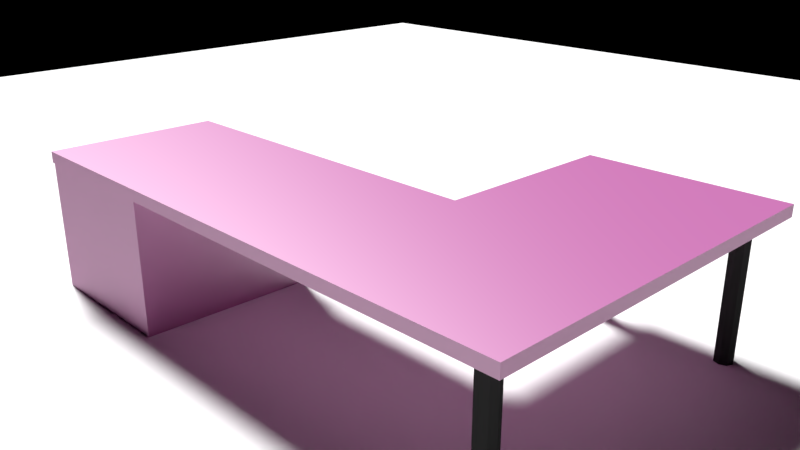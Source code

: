 # Source: OfficeTable.blend  (saved by Blender 2.79.0; exported with 4.5.12 LTS)
import bpy
from mathutils import Matrix  # noqa: F401  (used for matrix-valued properties, if any)

bpy.ops.wm.read_factory_settings(use_empty=True)
scene = bpy.context.scene
scene.name = 'Scene'

# ---- collections
col_collection_1 = bpy.data.collections.new('Collection 1'); scene.collection.children.link(col_collection_1)

# ---- images (referenced by path relative to the original .blend; pixels are not part of the script)
import os
ASSET_DIR = os.environ.get("B2B_ASSET_DIR", "")  # directory of the original .blend (textures are referenced by path, not embedded)
HERE = os.path.dirname(os.path.abspath(__file__))  # packed textures are extracted next to this script under _unpacked/

def load_image(name, relpath, width, height, colorspace="sRGB"):
    """Load a texture the original file referenced (path relative to the .blend, or extracted next to this script)."""
    p = next((c for c in (os.path.join(HERE, relpath), os.path.join(ASSET_DIR, relpath)) if relpath and os.path.exists(c)), "")
    if p:
        img = bpy.data.images.load(p, check_existing=True)
        img.name = name
    else:  # same state as the original file: an image datablock whose file is absent (Cycles renders it pink)
        img = bpy.data.images.new(name, width, height)
        img.source = "FILE"
        img.filepath = "//" + (relpath or name)
    img.colorspace_settings.name = colorspace
    return img
img_wood_spec_jpg = load_image('Wood_Spec.jpg', 'Wood_Spec.jpg', 1024, 1024, 'sRGB')
img_grunge_spec_jpg = load_image('Grunge_Spec.jpg', 'Grunge_Spec.jpg', 1024, 1024, 'sRGB')
img_grunge_jpg = load_image('Grunge.jpg', 'Grunge.jpg', 1024, 1024, 'sRGB')
img_wood_jpg = load_image('Wood.jpg', 'Wood.jpg', 1024, 1024, 'sRGB')
img_tabletexture = load_image('TableTexture', 'TableTexture.png', 1024, 1024, 'sRGB')

# ---- materials (node trees are filled in below, after node groups)
mat_wood = bpy.data.materials.new('Wood')
mat_wood.alpha_threshold = 0.0
mat_wood.roughness = 0.5
mat_plastic = bpy.data.materials.new('Plastic')
mat_plastic.alpha_threshold = 0.0
mat_plastic.roughness = 0.5

# ---- material node trees
mat_wood.use_nodes = True; mat_wood.node_tree.nodes.clear()
_N = mat_wood.node_tree.nodes; _L = mat_wood.node_tree.links
n0 = _N.new('ShaderNodeTexCoord'); n0.name = 'Texture Coordinate'; n0.location = (-901, 456)
n1 = _N.new('ShaderNodeBsdfDiffuse'); n1.name = 'Diffuse BSDF'; n1.location = (422, 259)
n2 = _N.new('ShaderNodeOutputMaterial'); n2.name = 'Material Output'; n2.location = (1139, 390)
n3 = _N.new('ShaderNodeTexImage'); n3.name = 'Image Texture.005'; n3.location = (-132, 761)
n3.width = 223
n3.image = img_wood_spec_jpg
n4 = _N.new('ShaderNodeTexImage'); n4.name = 'Image Texture.002'; n4.location = (-136, 1016)
n4.width = 232
n4.image = img_grunge_spec_jpg
n5 = _N.new('ShaderNodeMix'); n5.name = 'Mix'; n5.location = (201, 341)
n5.data_type = 'RGBA'
n5.blend_type = 'OVERLAY'
n6 = _N.new('ShaderNodeMix'); n6.name = 'Mix.002'; n6.location = (534, 632)
n6.data_type = 'RGBA'
n6.blend_type = 'MULTIPLY'
n6.inputs[0].default_value = 0.7
n6.inputs[7].default_value = (0.0, 0.0, 0.0, 1.0)
n7 = _N.new('ShaderNodeMix'); n7.name = 'Mix.001'; n7.location = (284, 678)
n7.data_type = 'RGBA'
n7.blend_type = 'OVERLAY'
n8 = _N.new('ShaderNodeMixShader'); n8.name = 'Mix Shader'; n8.location = (654, 376)
n9 = _N.new('ShaderNodeMixShader'); n9.name = 'Mix Shader.001'; n9.location = (892, 313)
n9.inputs[0].default_value = 0.3909
n10 = _N.new('ShaderNodeBump'); n10.name = 'Bump'; n10.location = (71, 91)
n10.inputs[0].default_value = 0.1909
n10.inputs[1].default_value = 0.1
n10.inputs[2].default_value = 1.0
n11 = _N.new('ShaderNodeTexImage'); n11.name = 'Image Texture.001'; n11.location = (-658, 233)
n11.width = 192
n11.image = img_grunge_jpg
n12 = _N.new('ShaderNodeMapping'); n12.name = 'Mapping'; n12.location = (-700, 569)
n12.inputs[3].default_value = (10.0, 10.0, 10.0)
n13 = _N.new('ShaderNodeTexImage'); n13.name = 'Image Texture.004'; n13.location = (-482, 563)
n13.width = 154
n13.image = img_wood_jpg
n14 = _N.new('ShaderNodeHueSaturation'); n14.name = 'Hue Saturation Value'; n14.location = (-249, 462)
n14.inputs[0].default_value = 0.6
n15 = _N.new('ShaderNodeBsdfAnisotropic'); n15.name = 'Glossy BSDF'; n15.location = (470, 130)
n15.distribution = 'BECKMANN'
n15.inputs[0].default_value = (0.3858, 0.3858, 0.3858, 1.0)
n16 = _N.new('ShaderNodeBsdfSheen'); n16.name = 'Velvet BSDF'; n16.location = (191, 487)
n16.distribution = 'ASHIKHMIN'
n16.inputs[0].default_value = (0.0, 0.0, 0.0, 1.0)
n16.inputs[1].default_value = 1.0
n17 = _N.new('ShaderNodeBrightContrast'); n17.name = 'Bright/Contrast'; n17.location = (-19, 435)
n17.inputs[1].default_value = 0.6
n18 = _N.new('ShaderNodeTexImage'); n18.name = 'Image Texture'; n18.location = (1176, 205)
n18.width = 140
n18.image = img_tabletexture
_L.new(n0.outputs[2], n12.inputs[0])
_L.new(n12.outputs[0], n13.inputs[0])
_L.new(n0.outputs[2], n11.inputs[0])
_L.new(n13.outputs[0], n14.inputs[4])
_L.new(n11.outputs[0], n5.inputs[7])
_L.new(n12.outputs[0], n3.inputs[0])
_L.new(n0.outputs[2], n4.inputs[0])
_L.new(n16.outputs[0], n8.inputs[2])
_L.new(n1.outputs[0], n8.inputs[1])
_L.new(n5.outputs[2], n1.inputs[0])
_L.new(n4.outputs[0], n7.inputs[6])
_L.new(n3.outputs[0], n7.inputs[7])
_L.new(n7.outputs[2], n6.inputs[6])
_L.new(n6.outputs[2], n10.inputs[3])
_L.new(n10.outputs[0], n1.inputs[2])
_L.new(n8.outputs[0], n9.inputs[1])
_L.new(n9.outputs[0], n2.inputs[0])
_L.new(n15.outputs[0], n9.inputs[2])
_L.new(n10.outputs[0], n15.inputs[4])
_L.new(n14.outputs[0], n17.inputs[0])
_L.new(n17.outputs[0], n5.inputs[6])
n2.is_active_output = True
mat_plastic.use_nodes = True; mat_plastic.node_tree.nodes.clear()
_N = mat_plastic.node_tree.nodes; _L = mat_plastic.node_tree.links
n0 = _N.new('ShaderNodeOutputMaterial'); n0.name = 'Material Output'; n0.location = (300, 300)
n1 = _N.new('ShaderNodeBsdfDiffuse'); n1.name = 'Diffuse BSDF'; n1.location = (10, 300)
n1.inputs[0].default_value = (0.03106, 0.03106, 0.03106, 1.0)
n2 = _N.new('ShaderNodeTexImage'); n2.name = 'Image Texture'; n2.location = (-211, 336)
n2.width = 140
n2.image = img_tabletexture
_L.new(n1.outputs[0], n0.inputs[0])
n0.is_active_output = True

# ---- world
world_world = bpy.data.worlds.new('World'); scene.world = world_world
world_world.use_nodes = True; world_world.node_tree.nodes.clear()
_N = world_world.node_tree.nodes; _L = world_world.node_tree.links
n0 = _N.new('ShaderNodeOutputWorld'); n0.name = 'World Output'; n0.location = (300, 300)
n1 = _N.new('ShaderNodeBackground'); n1.name = 'Background'; n1.location = (10, 300)
n1.inputs[0].default_value = (0.0, 0.0, 0.0, 1.0)
_L.new(n1.outputs[0], n0.inputs[0])
n0.is_active_output = True
world_world.color = (0.05088, 0.05088, 0.05088)
world_world.use_sun_shadow = False
world_world.sun_shadow_jitter_overblur = 0.0
world_world.cycles.sampling_method = 'MANUAL'

# ---- cameras
cam_camera = bpy.data.cameras.new('Camera')
cam_camera.clip_end = 100.0
cam_camera.lens = 35.0
cam_camera.sensor_width = 32.0
cam_camera.sensor_height = 18.0
cam_camera.ortho_scale = 7.314
cam_camera.dof.focus_distance = 0.0

# ---- lights
light_area = bpy.data.lights.new('Area', 'SUN')
light_area.transmission_factor = 0.0
light_area.angle = 0.1993
light_area.energy = 6.0
light_area.shadow_buffer_clip_start = 0.5
light_area.shadow_soft_size = 0.1
light_area.shadow_cascade_max_distance = 1000.0

# ---- meshes
me_plane = bpy.data.meshes.new('Plane')
me_plane.from_pydata([(-21.94, -21.94, 0.0), (21.94, -21.94, 0.0), (-21.94, 21.94, 0.0), (21.94, 21.94, 0.0)], [], [(0, 1, 3, 2)])
me_plane.use_remesh_preserve_volume = False
me_plane.use_remesh_preserve_attributes = False
me_plane.use_mirror_vertex_groups = False
me_plane.update()
me_cube_024 = bpy.data.meshes.new('Cube.024')
me_cube_024.from_pydata([(-3.107, -1.92, -0.03852), (-3.107, -1.92, 0.1341), (-3.107, -0.04847, -0.03852), (-3.107, -0.04847, 0.1341), (0.8136, -1.92, -0.03852), (0.8136, -1.92, 0.1341), (0.8136, -0.04847, -0.03852), (0.8136, -0.04847, 0.1341), (-3.107, -3.942, -0.03852), (-3.107, -3.942, 0.1341), (-5.188, -3.942, -0.03852), (-5.188, -3.942, 0.1341), (-3.107, -0.04847, -0.03852), (-3.107, -0.04847, 0.1341), (-5.188, -0.04847, -0.03852), (-5.188, -0.04847, 0.1341), (-4.982, -3.692, -2.09), (-4.982, -3.692, -0.02132), (-4.982, -3.559, -2.09), (-4.982, -3.559, -0.02132), (-4.849, -3.692, -2.09), (-4.849, -3.692, -0.02132), (-4.849, -3.559, -2.09), (-4.849, -3.559, -0.02132), (-4.916, -3.534, -2.09), (-4.916, -3.534, -0.02132), (-4.916, -3.717, -2.09), (-4.916, -3.717, -0.02132), (-5.007, -3.625, -2.09), (-5.007, -3.625, -0.02132), (-4.824, -3.625, -2.09), (-4.824, -3.625, -0.02132), (-4.916, -3.625, -0.02132), (-4.916, -3.625, -2.09), (-3.44, -3.625, -2.09), (-3.44, -3.625, -0.02132), (-3.348, -3.625, -0.02132), (-3.348, -3.625, -2.09), (-3.531, -3.625, -0.02132), (-3.531, -3.625, -2.09), (-3.44, -3.717, -0.02132), (-3.44, -3.717, -2.09), (-3.44, -3.534, -0.02132), (-3.44, -3.534, -2.09), (-3.374, -3.559, -0.02132), (-3.374, -3.559, -2.09), (-3.374, -3.692, -0.02132), (-3.374, -3.692, -2.09), (-3.506, -3.559, -0.02132), (-3.506, -3.559, -2.09), (-3.506, -3.692, -0.02132), (-3.506, -3.692, -2.09), (-4.916, -0.2804, -2.09), (-4.916, -0.2804, -0.02132), (-4.824, -0.2804, -0.02132), (-4.824, -0.2804, -2.09), (-5.007, -0.2804, -0.02132), (-5.007, -0.2804, -2.09), (-4.916, -0.3719, -0.02132), (-4.916, -0.3719, -2.09), (-4.916, -0.189, -0.02132), (-4.916, -0.189, -2.09), (-4.849, -0.2142, -0.02132), (-4.849, -0.2142, -2.09), (-4.849, -0.3466, -0.02132), (-4.849, -0.3466, -2.09), (-4.982, -0.2142, -0.02132), (-4.982, -0.2142, -2.09), (-4.982, -0.3466, -0.02132), (-4.982, -0.3466, -2.09), (-0.8091, -1.921, -1.996), (-0.8617, -1.921, -0.0224), (-0.8617, -0.06164, -2.107), (-0.8617, -0.06164, -0.0224), (0.8058, -1.921, -2.107), (0.8058, -1.921, -0.0224), (0.8058, -0.06164, -2.107), (0.8058, -0.06164, -0.0224), (-0.02794, -0.06164, -2.107), (-0.02794, -0.06164, -0.0224), (-0.08045, -1.921, -1.996), (-0.02794, -1.921, -0.0224), (-0.8091, -1.921, -0.6645), (-0.8617, -0.06164, -0.5538), (0.8058, -0.06164, -0.5538), (0.8058, -1.921, -0.5538), (-0.08045, -1.921, -0.6645), (-0.02794, -0.06164, -0.5538), (-0.8617, -1.921, -2.107), (-0.02794, -1.921, -2.107), (-0.02794, -1.921, -0.5538), (-0.8617, -1.921, -0.5538), (-0.8091, -0.7156, -1.996), (-0.08045, -0.7156, -1.996), (-0.08045, -0.7156, -0.6645), (-0.8091, -0.7156, -0.6645), (-0.8571, -1.945, -0.6528), (-0.8571, -1.945, -0.04978), (-0.8571, -1.921, -0.6528), (-0.8571, -1.921, -0.04978), (0.8024, -1.945, -0.6528), (0.8024, -1.945, -0.04978), (0.8024, -1.921, -0.6528), (0.8024, -1.921, -0.04978), (-0.07228, -1.945, -1.355), (-0.07228, -1.945, -0.661), (-0.07228, -1.921, -1.355), (-0.07228, -1.921, -0.661), (0.8024, -1.945, -1.355), (0.8024, -1.945, -0.661), (0.8024, -1.921, -1.355), (0.8024, -1.921, -0.661), (-0.07228, -1.945, -1.984), (-0.07228, -1.945, -1.363), (-0.07228, -1.921, -1.984), (-0.07228, -1.921, -1.363), (0.8024, -1.945, -1.984), (0.8024, -1.945, -1.363), (0.8024, -1.921, -1.984), (0.8024, -1.921, -1.363)], [], [(0, 1, 3, 2), (2, 3, 7, 6), (6, 7, 5, 4), (4, 5, 1, 0), (2, 6, 4, 0), (7, 3, 1, 5), (8, 9, 11, 10), (10, 11, 15, 14), (14, 15, 13, 12), (12, 13, 9, 8), (10, 14, 12, 8), (15, 11, 9, 13), (28, 29, 19, 18), (24, 25, 23, 22), (30, 31, 21, 20), (26, 27, 17, 16), (33, 30, 20, 26), (32, 29, 17, 27), (31, 32, 27, 21), (28, 33, 26, 16), (20, 21, 27, 26), (18, 19, 25, 24), (18, 24, 33, 28), (23, 25, 32, 31), (25, 19, 29, 32), (24, 22, 30, 33), (22, 23, 31, 30), (16, 17, 29, 28), (51, 50, 38, 39), (45, 44, 36, 37), (43, 45, 37, 34), (42, 48, 38, 35), (44, 42, 35, 36), (49, 43, 34, 39), (49, 48, 42, 43), (47, 46, 40, 41), (39, 34, 41, 51), (36, 35, 40, 46), (35, 38, 50, 40), (34, 37, 47, 41), (41, 40, 50, 51), (37, 36, 46, 47), (43, 42, 44, 45), (39, 38, 48, 49), (69, 68, 56, 57), (63, 62, 54, 55), (61, 63, 55, 52), (60, 66, 56, 53), (62, 60, 53, 54), (67, 61, 52, 57), (67, 66, 60, 61), (65, 64, 58, 59), (57, 52, 59, 69), (54, 53, 58, 64), (53, 56, 68, 58), (52, 55, 65, 59), (59, 58, 68, 69), (55, 54, 64, 65), (61, 60, 62, 63), (57, 56, 66, 67), (91, 71, 73, 83), (87, 79, 77, 84), (84, 77, 75, 85), (90, 81, 71, 91), (78, 76, 74, 89), (79, 73, 71, 81), (77, 79, 81, 75), (72, 78, 89, 88), (85, 75, 81, 90), (83, 73, 79, 87), (72, 83, 87, 78), (74, 85, 90, 89), (80, 86, 94, 93), (76, 84, 85, 74), (78, 87, 84, 76), (88, 91, 83, 72), (80, 70, 88, 89), (86, 80, 89, 90), (70, 82, 91, 88), (82, 86, 90, 91), (93, 94, 95, 92), (82, 70, 92, 95), (70, 80, 93, 92), (86, 82, 95, 94), (96, 97, 99, 98), (98, 99, 103, 102), (102, 103, 101, 100), (100, 101, 97, 96), (98, 102, 100, 96), (103, 99, 97, 101), (104, 105, 107, 106), (106, 107, 111, 110), (110, 111, 109, 108), (108, 109, 105, 104), (106, 110, 108, 104), (111, 107, 105, 109), (112, 113, 115, 114), (114, 115, 119, 118), (118, 119, 117, 116), (116, 117, 113, 112), (114, 118, 116, 112), (119, 115, 113, 117)])
me_cube_024.polygons.foreach_set('material_index', [0, 0, 0, 0, 0, 0, 0, 0, 0, 0, 0, 0, 1, 1, 1, 1, 1, 1, 1, 1, 1, 1, 1, 1, 1, 1, 1, 1, 1, 1, 1, 1, 1, 1, 1, 1, 1, 1, 1, 1, 1, 1, 1, 1, 1, 1, 1, 1, 1, 1, 1, 1, 1, 1, 1, 1, 1, 1, 1, 1, 0, 0, 0, 0, 0, 0, 0, 0, 0, 0, 0, 0, 0, 0, 0, 0, 0, 0, 0, 0, 0, 0, 0, 0, 0, 0, 0, 0, 0, 0, 0, 0, 0, 0, 0, 0, 0, 0, 0, 0, 0, 0])
_uv = me_cube_024.uv_layers.new(name='UVMap')
_uv.uv.foreach_set('vector', [0.0003136, 0.5818, 0.017, 0.5818, 0.017, 0.7627, 0.0003133, 0.7627, 0.017, 0.7794, 0.017, 0.7627, 0.3959, 0.7627, 0.3959, 0.7794, 0.4126, 0.7627, 0.3959, 0.7627, 0.3959, 0.5818, 0.4126, 0.5818, 0.3959, 0.5651, 0.3959, 0.5818, 0.017, 0.5818, 0.017, 0.5651, 0.8188, 0.7415, 0.8188, 0.3626, 0.9997, 0.3626, 0.9997, 0.7415, 0.3959, 0.7627, 0.017, 0.7627, 0.017, 0.5818, 0.3959, 0.5818, 0.6003, 0.7724, 0.6003, 0.7557, 0.8015, 0.7557, 0.8015, 0.7724, 0.8182, 0.7557, 0.8015, 0.7557, 0.8015, 0.3793, 0.8182, 0.3793, 0.8015, 0.3626, 0.8015, 0.3793, 0.6003, 0.3793, 0.6003, 0.3626, 0.5836, 0.3793, 0.6003, 0.3793, 0.6003, 0.7557, 0.5836, 0.7557, 0.5836, 0.773, 0.96, 0.773, 0.96, 0.9742, 0.5836, 0.9742, 0.8015, 0.3793, 0.8015, 0.7557, 0.6003, 0.7557, 0.6003, 0.3793, 0.5377, 0.5651, 0.5377, 0.7651, 0.5309, 0.7651, 0.5309, 0.5651, 0.5788, 0.5651, 0.5788, 0.7651, 0.572, 0.7651, 0.572, 0.5651, 0.5651, 0.5651, 0.5651, 0.7651, 0.5583, 0.7651, 0.5583, 0.5651, 0.5514, 0.5651, 0.5514, 0.7651, 0.5446, 0.7651, 0.5446, 0.5651, 0.3842, 0.7882, 0.3925, 0.7914, 0.3879, 0.7965, 0.3811, 0.7965, 0.3499, 0.7882, 0.3417, 0.7851, 0.3462, 0.78, 0.3531, 0.78, 0.3582, 0.7914, 0.3499, 0.7882, 0.3531, 0.78, 0.3582, 0.7845, 0.3759, 0.7851, 0.3842, 0.7882, 0.3811, 0.7965, 0.3759, 0.7919, 0.5583, 0.5651, 0.5583, 0.7651, 0.5514, 0.7651, 0.5514, 0.5651, 0.5309, 0.5651, 0.5309, 0.7651, 0.524, 0.7651, 0.524, 0.5651, 0.3805, 0.78, 0.3874, 0.78, 0.3842, 0.7882, 0.3759, 0.7851, 0.3536, 0.7965, 0.3468, 0.7965, 0.3499, 0.7882, 0.3582, 0.7914, 0.3468, 0.7965, 0.3417, 0.7919, 0.3417, 0.7851, 0.3499, 0.7882, 0.3874, 0.78, 0.3925, 0.7845, 0.3925, 0.7914, 0.3842, 0.7882, 0.572, 0.5651, 0.572, 0.7651, 0.5651, 0.7651, 0.5651, 0.5651, 0.5446, 0.5651, 0.5446, 0.7651, 0.5377, 0.7651, 0.5377, 0.5651, 0.4338, 0.5651, 0.4338, 0.7651, 0.4269, 0.7651, 0.4269, 0.5651, 0.4612, 0.5651, 0.4612, 0.7651, 0.4543, 0.7651, 0.4543, 0.5651, 0.3531, 0.7971, 0.3582, 0.8017, 0.3582, 0.8085, 0.3499, 0.8054, 0.3982, 0.7965, 0.3931, 0.7919, 0.3931, 0.7851, 0.4013, 0.7882, 0.405, 0.7965, 0.3982, 0.7965, 0.4013, 0.7882, 0.4096, 0.7914, 0.3462, 0.7971, 0.3531, 0.7971, 0.3499, 0.8054, 0.3417, 0.8022, 0.4201, 0.5651, 0.4201, 0.7651, 0.4132, 0.7651, 0.4132, 0.5651, 0.4475, 0.5651, 0.4475, 0.7651, 0.4406, 0.7651, 0.4406, 0.5651, 0.3417, 0.8022, 0.3499, 0.8054, 0.3468, 0.8136, 0.3417, 0.8091, 0.4096, 0.7914, 0.4013, 0.7882, 0.4045, 0.78, 0.4096, 0.7845, 0.4013, 0.7882, 0.3931, 0.7851, 0.3977, 0.78, 0.4045, 0.78, 0.3499, 0.8054, 0.3582, 0.8085, 0.3536, 0.8136, 0.3468, 0.8136, 0.4406, 0.5651, 0.4406, 0.7651, 0.4338, 0.7651, 0.4338, 0.5651, 0.4543, 0.5651, 0.4543, 0.7651, 0.4475, 0.7651, 0.4475, 0.5651, 0.468, 0.5651, 0.468, 0.7651, 0.4612, 0.7651, 0.4612, 0.5651, 0.4269, 0.5651, 0.4269, 0.7651, 0.4201, 0.7651, 0.4201, 0.5651, 0.4892, 0.5651, 0.4892, 0.7651, 0.4823, 0.7651, 0.4823, 0.5651, 0.5166, 0.5651, 0.5166, 0.7651, 0.5097, 0.7651, 0.5097, 0.5651, 0.3702, 0.78, 0.3753, 0.7845, 0.3753, 0.7914, 0.3671, 0.7882, 0.3702, 0.8136, 0.3634, 0.8136, 0.3588, 0.8085, 0.3671, 0.8054, 0.3753, 0.8091, 0.3702, 0.8136, 0.3671, 0.8054, 0.3753, 0.8022, 0.3634, 0.78, 0.3702, 0.78, 0.3671, 0.7882, 0.3588, 0.7851, 0.4755, 0.5651, 0.4755, 0.7651, 0.4686, 0.7651, 0.4686, 0.5651, 0.5029, 0.5651, 0.5029, 0.7651, 0.496, 0.7651, 0.496, 0.5651, 0.3588, 0.7851, 0.3671, 0.7882, 0.3639, 0.7965, 0.3588, 0.7919, 0.3753, 0.8022, 0.3671, 0.8054, 0.3639, 0.7971, 0.3708, 0.7971, 0.3671, 0.8054, 0.3588, 0.8085, 0.3588, 0.8017, 0.3639, 0.7971, 0.3671, 0.7882, 0.3753, 0.7914, 0.3708, 0.7965, 0.3639, 0.7965, 0.496, 0.5651, 0.496, 0.7651, 0.4892, 0.7651, 0.4892, 0.5651, 0.5097, 0.5651, 0.5097, 0.7651, 0.5029, 0.7651, 0.5029, 0.5651, 0.5234, 0.5651, 0.5234, 0.7651, 0.5166, 0.7651, 0.5166, 0.5651, 0.4823, 0.5651, 0.4823, 0.7651, 0.4755, 0.7651, 0.4755, 0.5651, 0.3815, 0.1504, 0.3815, 0.2018, 0.2018, 0.2018, 0.2018, 0.1504, 0.1504, 0.2824, 0.2018, 0.2824, 0.2018, 0.363, 0.1504, 0.363, 0.2018, 0.4143, 0.2018, 0.363, 0.3815, 0.363, 0.3815, 0.4143, 0.4329, 0.2824, 0.3815, 0.2824, 0.3815, 0.2018, 0.4329, 0.2018, 0.18, 0.8606, 0.18, 0.9412, 0.0003133, 0.9412, 0.0003133, 0.8606, 0.2018, 0.2824, 0.2018, 0.2018, 0.3815, 0.2018, 0.3815, 0.2824, 0.2018, 0.363, 0.2018, 0.2824, 0.3815, 0.2824, 0.3815, 0.363, 0.18, 0.78, 0.18, 0.8606, 0.0003133, 0.8606, 0.0003133, 0.78, 0.4329, 0.363, 0.3815, 0.363, 0.3815, 0.2824, 0.4329, 0.2824, 0.1504, 0.2018, 0.2018, 0.2018, 0.2018, 0.2824, 0.1504, 0.2824, 0.0003133, 0.2018, 0.1504, 0.2018, 0.1504, 0.2824, 0.0003133, 0.2824, 0.583, 0.363, 0.4329, 0.363, 0.4329, 0.2824, 0.583, 0.2824, 0.887, 0.1168, 0.887, 0.2455, 0.7705, 0.2455, 0.7705, 0.1168, 0.2018, 0.5645, 0.2018, 0.4143, 0.3815, 0.4143, 0.3815, 0.5645, 0.0003133, 0.2824, 0.1504, 0.2824, 0.1504, 0.363, 0.0003133, 0.363, 0.3815, 0.0003133, 0.3815, 0.1504, 0.2018, 0.1504, 0.2018, 0.0003133, 0.5723, 0.2773, 0.5723, 0.2069, 0.583, 0.2018, 0.583, 0.2824, 0.4436, 0.2773, 0.5723, 0.2773, 0.583, 0.2824, 0.4329, 0.2824, 0.5723, 0.2069, 0.4436, 0.2069, 0.4329, 0.2018, 0.583, 0.2018, 0.4436, 0.2069, 0.4436, 0.2773, 0.4329, 0.2824, 0.4329, 0.2018, 0.7705, 0.1168, 0.7705, 0.2455, 0.7001, 0.2455, 0.7001, 0.1168, 0.5836, 0.2455, 0.5836, 0.1168, 0.7001, 0.1168, 0.7001, 0.2455, 0.7001, 0.0003133, 0.7705, 0.0003133, 0.7705, 0.1168, 0.7001, 0.1168, 0.7705, 0.362, 0.7001, 0.362, 0.7001, 0.2455, 0.7705, 0.2455, 0.4155, 0.7685, 0.4155, 0.8263, 0.4132, 0.8263, 0.4132, 0.7685, 0.1806, 0.8383, 0.1806, 0.78, 0.341, 0.78, 0.341, 0.8383, 0.577, 0.7685, 0.577, 0.8263, 0.5747, 0.8263, 0.5747, 0.7685, 0.5747, 0.7685, 0.5747, 0.8263, 0.4155, 0.8263, 0.4155, 0.7685, 0.4155, 0.7657, 0.5747, 0.7657, 0.5747, 0.7685, 0.4155, 0.7685, 0.5747, 0.8291, 0.4155, 0.8291, 0.4155, 0.8263, 0.5747, 0.8263, 0.4155, 0.832, 0.4155, 0.8992, 0.4132, 0.8992, 0.4132, 0.832, 0.2704, 0.906, 0.2704, 0.8389, 0.3549, 0.8389, 0.3549, 0.906, 0.5024, 0.832, 0.5024, 0.8992, 0.5001, 0.8992, 0.5001, 0.832, 0.5001, 0.832, 0.5001, 0.8992, 0.4155, 0.8992, 0.4155, 0.832, 0.4155, 0.8297, 0.5001, 0.8297, 0.5001, 0.832, 0.4155, 0.832, 0.5001, 0.9015, 0.4155, 0.9015, 0.4155, 0.8992, 0.5001, 0.8992, 0.1829, 0.8412, 0.1829, 0.9012, 0.1806, 0.9012, 0.1806, 0.8412, 0.4132, 0.9621, 0.4132, 0.9021, 0.4978, 0.9021, 0.4978, 0.9621, 0.2698, 0.8412, 0.2698, 0.9012, 0.2675, 0.9012, 0.2675, 0.8412, 0.2675, 0.8412, 0.2675, 0.9012, 0.1829, 0.9012, 0.1829, 0.8412, 0.1829, 0.8389, 0.2675, 0.8389, 0.2675, 0.8412, 0.1829, 0.8412, 0.2675, 0.9035, 0.1829, 0.9035, 0.1829, 0.9012, 0.2675, 0.9012])
me_cube_024.materials.append(mat_wood)
me_cube_024.materials.append(mat_plastic)
me_cube_024.use_remesh_preserve_volume = False
me_cube_024.use_remesh_preserve_attributes = False
me_cube_024.use_mirror_vertex_groups = False
me_cube_024.update()

# ---- objects
ob_plane = bpy.data.objects.new('Plane', me_plane)
ob_area = bpy.data.objects.new('Area', light_area)
ob_camera = bpy.data.objects.new('Camera', cam_camera)
ob_table = bpy.data.objects.new('Table', me_cube_024)

# ---- transforms, parenting, visibility, modifiers, constraints
ob_plane.location = (0.0, 0.0, 0.0)
ob_plane.lineart.crease_threshold = 0.0
ob_area.location = (-6.101, 0.4293, 10.75)
ob_area.rotation_euler = (-0.1704, -0.5457, 0.1028)
ob_area.lineart.crease_threshold = 0.0
ob_camera.location = (8.375, -7.386, 5.806)
ob_camera.rotation_euler = (1.207, -4.26e-06, 0.8049)
ob_camera.lock_rotations_4d = False
ob_camera.empty_display_type = 'ARROWS'
ob_camera.color = (0.0, 0.0, 0.0, 0.0)
ob_camera.display_type = 'WIRE'
ob_camera.lineart.crease_threshold = 0.0
ob_table.location = (-3.114, -2.483, 2.056)
ob_table.rotation_euler = (0.0, -0.0, 3.142)
ob_table.scale = (1.447, 1.447, 1.0)
ob_table.lineart.crease_threshold = 0.0

# ---- collection membership
col_collection_1.objects.link(ob_plane)
col_collection_1.objects.link(ob_area)
col_collection_1.objects.link(ob_camera)
col_collection_1.objects.link(ob_table)

# ---- scene / render settings (as saved in the file)
scene.camera = ob_camera
scene.frame_start = 1; scene.frame_end = 250; scene.frame_set(1)
scene.render.engine = 'CYCLES'
scene.render.dither_intensity = 0.0
scene.render.use_border = True
scene.cycles.use_denoising = False
scene.cycles.samples = 128
scene.cycles.sampling_pattern = 'TABULATED_SOBOL'
scene.cycles.use_adaptive_sampling = False
scene.cycles.use_light_tree = False
scene.cycles.blur_glossy = 0.0
scene.cycles.sample_clamp_indirect = 0.0
scene.view_settings.view_transform = 'Standard'
bpy.context.view_layer.update()
